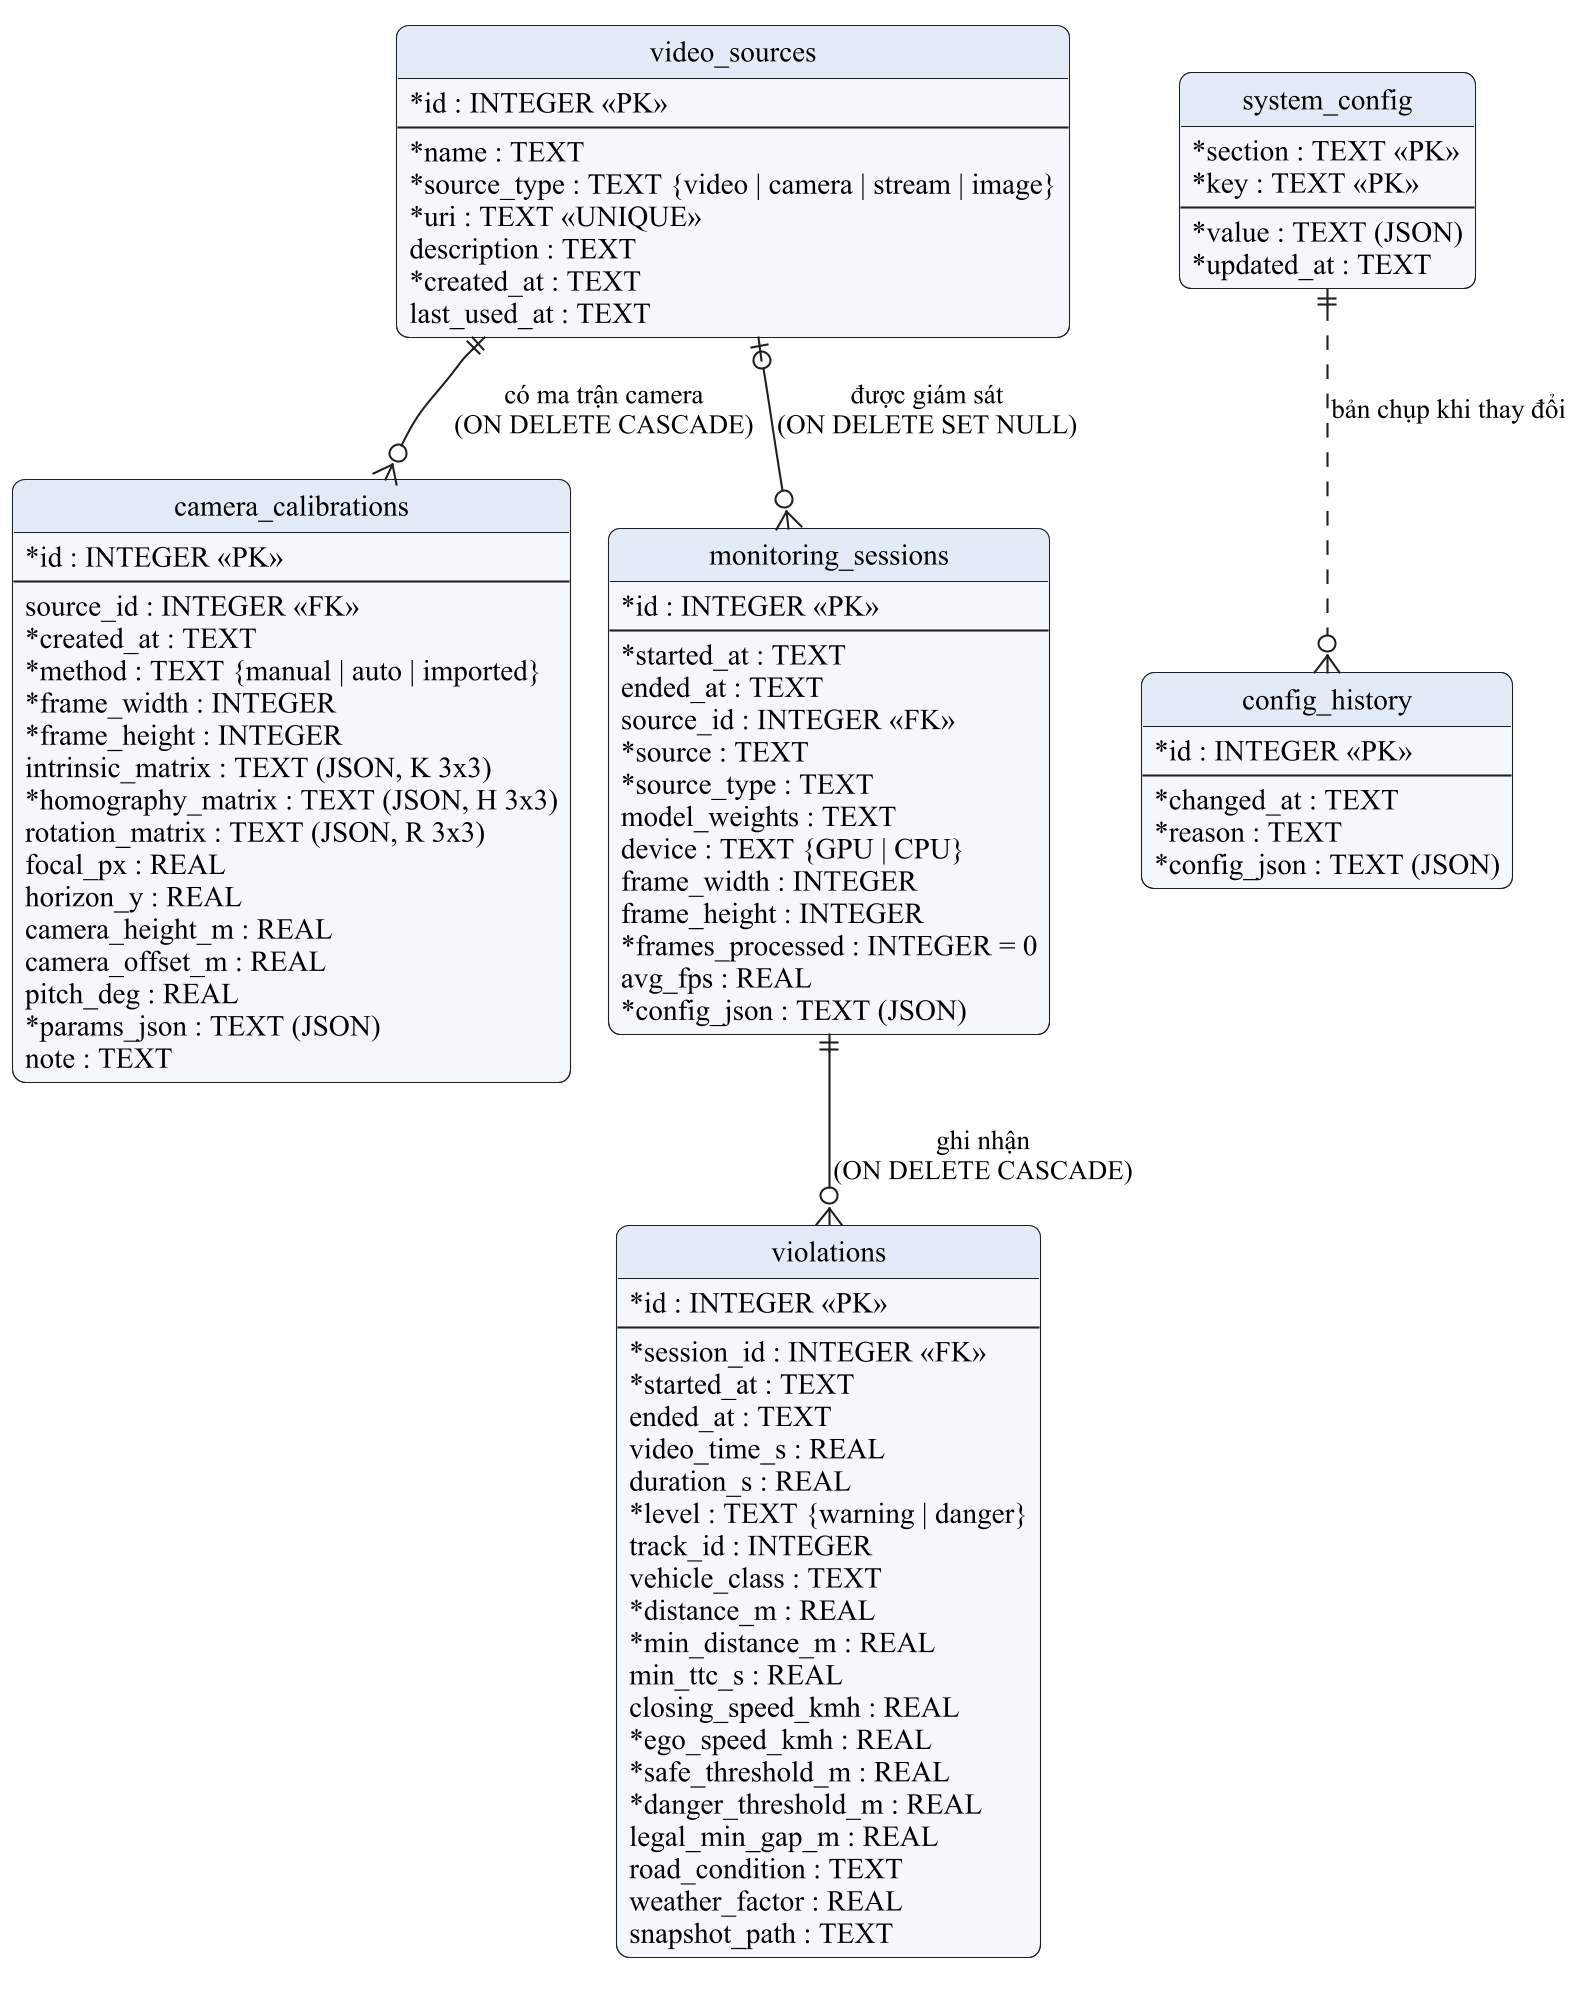

The diagram above was rendered by PlantUML. Its source (embedded in the PNG):
@startuml 21_erd_co_so_du_lieu
skinparamlocked dpi 200
!pragma layout smetana
skinparam defaultFontName "Times New Roman"
skinparam defaultFontSize 14
skinparam shadowing false
skinparam backgroundColor #FFFFFF
skinparam ArrowColor #1F1F1F
skinparam ArrowFontSize 13
skinparam RoundCorner 12
skinparam ActorBorderColor #1F1F1F
skinparam ActorBackgroundColor #FFFFFF
skinparam UsecaseBorderColor #1F1F1F
skinparam UsecaseBackgroundColor #F4F8FD
skinparam RectangleBorderColor #1F1F1F
skinparam RectangleFontStyle bold
skinparam PackageBorderColor #5A5A5A
skinparam PackageBackgroundColor #FAFBFC
skinparam ClassBorderColor #1F1F1F
skinparam ClassBackgroundColor #F4F8FD
skinparam ClassHeaderBackgroundColor #E3ECF6
skinparam ClassAttributeIconSize 0
skinparam ActivityBorderColor #1F1F1F
skinparam ActivityBackgroundColor #F4F8FD
skinparam ActivityDiamondBorderColor #1F1F1F
skinparam ActivityDiamondBackgroundColor #FFFFFF
skinparam SwimlaneBorderColor #1F1F1F
skinparam SwimlaneTitleFontStyle bold
skinparam SwimlaneTitleBackgroundColor #EEF2F7
skinparam ParticipantBorderColor #1F1F1F
skinparam ParticipantBackgroundColor #F4F8FD
skinparam SequenceLifeLineBorderColor #7A7A7A
skinparam SequenceGroupBorderColor #5A5A5A
skinparam SequenceGroupHeaderFontStyle bold
skinparam NoteBorderColor #9A8A3A
skinparam NoteBackgroundColor #FFFBE6
skinparam StateBorderColor #1F1F1F
skinparam StateBackgroundColor #F4F8FD
skinparam ComponentBorderColor #1F1F1F
skinparam ComponentBackgroundColor #F4F8FD
skinparam DatabaseBorderColor #1F1F1F
skinparam DatabaseBackgroundColor #FFFFFF
skinparam NodeBorderColor #1F1F1F
skinparam NodeBackgroundColor #FAFBFC
skinparam ArtifactBackgroundColor #FFFFFF
skinparam EntityBorderColor #1F1F1F
skinparam EntityBackgroundColor #F4F8FD
hide circle
skinparam linetype ortho

entity "video_sources" as vs {
  * id : INTEGER <<PK>>
  --
  * name : TEXT
  * source_type : TEXT {video | camera | stream | image}
  * uri : TEXT <<UNIQUE>>
  description : TEXT
  * created_at : TEXT
  last_used_at : TEXT
}

entity "camera_calibrations" as cc {
  * id : INTEGER <<PK>>
  --
  source_id : INTEGER <<FK>>
  * created_at : TEXT
  * method : TEXT {manual | auto | imported}
  * frame_width : INTEGER
  * frame_height : INTEGER
  intrinsic_matrix : TEXT (JSON, K 3x3)
  * homography_matrix : TEXT (JSON, H 3x3)
  rotation_matrix : TEXT (JSON, R 3x3)
  focal_px : REAL
  horizon_y : REAL
  camera_height_m : REAL
  camera_offset_m : REAL
  pitch_deg : REAL
  * params_json : TEXT (JSON)
  note : TEXT
}

entity "system_config" as sc {
  * section : TEXT <<PK>>
  * key : TEXT <<PK>>
  --
  * value : TEXT (JSON)
  * updated_at : TEXT
}

entity "config_history" as ch {
  * id : INTEGER <<PK>>
  --
  * changed_at : TEXT
  * reason : TEXT
  * config_json : TEXT (JSON)
}

entity "monitoring_sessions" as ms {
  * id : INTEGER <<PK>>
  --
  * started_at : TEXT
  ended_at : TEXT
  source_id : INTEGER <<FK>>
  * source : TEXT
  * source_type : TEXT
  model_weights : TEXT
  device : TEXT {GPU | CPU}
  frame_width : INTEGER
  frame_height : INTEGER
  * frames_processed : INTEGER = 0
  avg_fps : REAL
  * config_json : TEXT (JSON)
}

entity "violations" as v {
  * id : INTEGER <<PK>>
  --
  * session_id : INTEGER <<FK>>
  * started_at : TEXT
  ended_at : TEXT
  video_time_s : REAL
  duration_s : REAL
  * level : TEXT {warning | danger}
  track_id : INTEGER
  vehicle_class : TEXT
  * distance_m : REAL
  * min_distance_m : REAL
  min_ttc_s : REAL
  closing_speed_kmh : REAL
  * ego_speed_kmh : REAL
  * safe_threshold_m : REAL
  * danger_threshold_m : REAL
  legal_min_gap_m : REAL
  road_condition : TEXT
  weather_factor : REAL
  snapshot_path : TEXT
}

vs ||--o{ cc : "có ma trận camera\n(ON DELETE CASCADE)"
vs |o--o{ ms : "được giám sát\n(ON DELETE SET NULL)"
ms ||--o{ v : "ghi nhận\n(ON DELETE CASCADE)"
sc ||..o{ ch : "bản chụp khi thay đổi"
@enduml